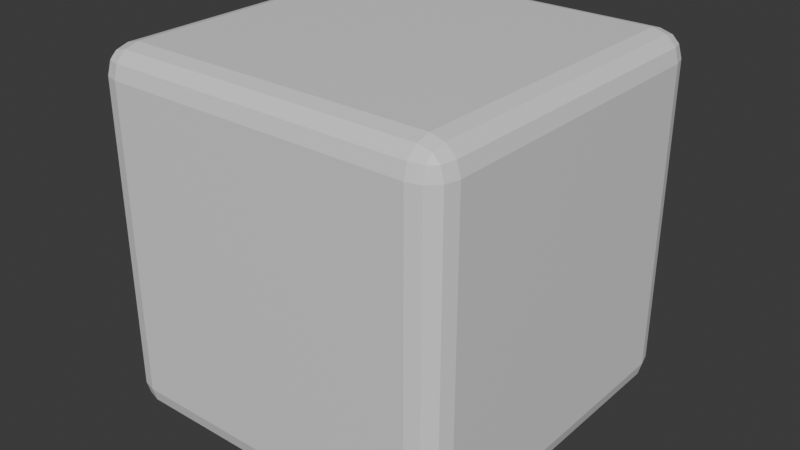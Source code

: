 # Source: box.blend  (saved by Blender 4.1.23; exported with 4.5.12 LTS)
import bpy
from mathutils import Matrix  # noqa: F401  (used for matrix-valued properties, if any)

bpy.ops.wm.read_factory_settings(use_empty=True)
scene = bpy.context.scene
scene.name = 'Scene'

# ---- collections
col_collection = bpy.data.collections.new('Collection'); scene.collection.children.link(col_collection)

# ---- materials (node trees are filled in below, after node groups)
mat_material = bpy.data.materials.new('Material')
mat_material.alpha_threshold = 0.0
mat_material.use_transparent_shadow = False
mat_material.roughness = 0.5
mat_material.line_color = (0.0, 0.0, 0.0, 1.0)

# ---- material node trees
mat_material.use_nodes = True; mat_material.node_tree.nodes.clear()
_N = mat_material.node_tree.nodes; _L = mat_material.node_tree.links
n0 = _N.new('ShaderNodeOutputMaterial'); n0.name = 'Material Output'; n0.location = (300, 300)
n1 = _N.new('ShaderNodeBsdfPrincipled'); n1.name = 'Principled BSDF'; n1.location = (10, 300)
n1.inputs[3].default_value = 1.45
_L.new(n1.outputs[0], n0.inputs[0])
n0.is_active_output = True

# ---- world
world_world = bpy.data.worlds.new('World'); scene.world = world_world
world_world.use_nodes = True; world_world.node_tree.nodes.clear()
_N = world_world.node_tree.nodes; _L = world_world.node_tree.links
n0 = _N.new('ShaderNodeOutputWorld'); n0.name = 'World Output'; n0.location = (300, 300)
n1 = _N.new('ShaderNodeBackground'); n1.name = 'Background'; n1.location = (10, 300)
n1.inputs[0].default_value = (0.05088, 0.05088, 0.05088, 1.0)
_L.new(n1.outputs[0], n0.inputs[0])
n0.is_active_output = True
world_world.color = (0.05088, 0.05088, 0.05088)
world_world.use_sun_shadow = False
world_world.sun_shadow_jitter_overblur = 0.0

# ---- meshes
me_cube = bpy.data.meshes.new('Cube')
me_cube.from_pydata([(1.0, 1.0, 1.0), (1.0, 1.0, -1.0), (1.0, -1.0, 1.0), (1.0, -1.0, -1.0), (-1.0, 1.0, 1.0), (-1.0, 1.0, -1.0), (-1.0, -1.0, 1.0), (-1.0, -1.0, -1.0)], [], [(0, 4, 6, 2), (3, 2, 6, 7), (7, 6, 4, 5), (5, 1, 3, 7), (1, 0, 2, 3), (5, 4, 0, 1)])
_uv = me_cube.uv_layers.new(name='UVMap')
_uv.uv.foreach_set('vector', [0.625, 0.5, 0.875, 0.5, 0.875, 0.75, 0.625, 0.75, 0.375, 0.75, 0.625, 0.75, 0.625, 1.0, 0.375, 1.0, 0.375, 0.0, 0.625, 0.0, 0.625, 0.25, 0.375, 0.25, 0.125, 0.5, 0.375, 0.5, 0.375, 0.75, 0.125, 0.75, 0.375, 0.5, 0.625, 0.5, 0.625, 0.75, 0.375, 0.75, 0.375, 0.25, 0.625, 0.25, 0.625, 0.5, 0.375, 0.5])
me_cube.materials.append(mat_material)
me_cube.use_mirror_vertex_groups = False
me_cube.update()

# ---- objects
ob_cube = bpy.data.objects.new('Cube', me_cube)

# ---- transforms, parenting, visibility, modifiers, constraints
ob_cube.location = (0.0, 0.0, 0.0)
ob_cube.lock_rotations_4d = False
ob_cube.empty_display_type = 'ARROWS'
ob_cube.lineart.crease_threshold = 0.0
_m = ob_cube.modifiers.new('Bevel', 'BEVEL')
_m.width = 0.15
_m.width_pct = 0.15
_m.segments = 3

# ---- collection membership
col_collection.objects.link(ob_cube)

# ---- scene / render settings (as saved in the file)
scene.frame_start = 1; scene.frame_end = 250; scene.frame_set(1)
scene.render.engine = 'BLENDER_EEVEE_NEXT'
scene.cycles.sampling_pattern = 'TABULATED_SOBOL'
scene.eevee.ray_tracing_options.trace_max_roughness = 0.0
bpy.context.view_layer.update()

# ---- added for rendering (the .blend has no active camera and no usable light): camera, sun
cam_auto = bpy.data.cameras.new('AutoCamera')
cam_auto.lens = 50.0
cam_auto.sensor_width = 36.0
cam_auto.clip_end = 1000.0
ob_auto_camera = bpy.data.objects.new('AutoCamera', cam_auto)
scene.collection.objects.link(ob_auto_camera)
ob_auto_camera.location = (3.20507, -3.84609, 2.56406)
ob_auto_camera.rotation_euler = (1.09748, -7.21219e-08, 0.694738)
scene.camera = ob_auto_camera
light_auto_sun = bpy.data.lights.new('AutoSun', 'SUN')
light_auto_sun.energy = 3.0
light_auto_sun.angle = 0.0523599
ob_auto_sun = bpy.data.objects.new('AutoSun', light_auto_sun)
scene.collection.objects.link(ob_auto_sun)
ob_auto_sun.rotation_euler = (0.872665, 0.174533, 0.523599)
bpy.context.view_layer.update()

